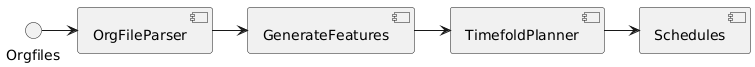

The diagram above was rendered by PlantUML. Its source (embedded in the PNG):
@startuml
Orgfiles -> [OrgFileParser]
[OrgFileParser] -> [GenerateFeatures]
[GenerateFeatures] -> [TimefoldPlanner]
[TimefoldPlanner] -> [Schedules]
@enduml